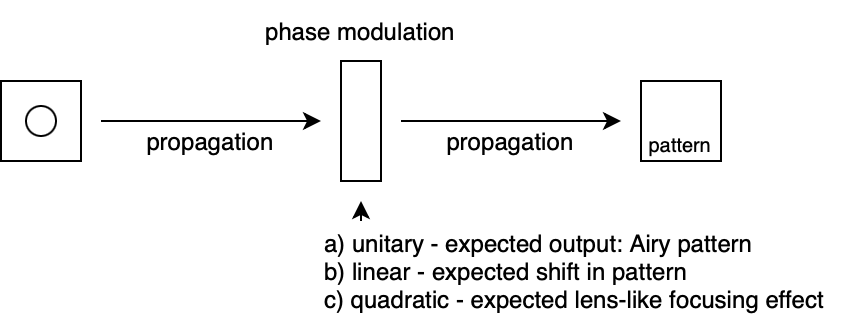

The diagram above was exported from draw.io. Its source (the exported page's mxGraphModel, read from the mxfile embedded in the PNG):
<mxGraphModel dx="989" dy="553" grid="1" gridSize="10" guides="1" tooltips="1" connect="1" arrows="1" fold="1" page="1" pageScale="1" pageWidth="827" pageHeight="1169" math="0" shadow="0">
  <root>
    <mxCell id="0" />
    <mxCell id="1" parent="0" />
    <mxCell id="GJ6U8Xgzxae3dLYnCsIu-1" value="" style="rounded=0;whiteSpace=wrap;html=1;labelBackgroundColor=none;" vertex="1" parent="1">
      <mxGeometry x="80" y="280" width="40" height="40" as="geometry" />
    </mxCell>
    <mxCell id="GJ6U8Xgzxae3dLYnCsIu-2" value="" style="ellipse;whiteSpace=wrap;html=1;aspect=fixed;labelBackgroundColor=none;" vertex="1" parent="1">
      <mxGeometry x="92.5" y="292.5" width="15" height="15" as="geometry" />
    </mxCell>
    <mxCell id="GJ6U8Xgzxae3dLYnCsIu-3" value="" style="endArrow=classic;html=1;rounded=0;labelBackgroundColor=none;fontColor=default;" edge="1" parent="1">
      <mxGeometry width="50" height="50" relative="1" as="geometry">
        <mxPoint x="130" y="300" as="sourcePoint" />
        <mxPoint x="240" y="300" as="targetPoint" />
      </mxGeometry>
    </mxCell>
    <mxCell id="GJ6U8Xgzxae3dLYnCsIu-4" value="" style="rounded=0;whiteSpace=wrap;html=1;labelBackgroundColor=none;" vertex="1" parent="1">
      <mxGeometry x="250" y="270" width="20" height="60" as="geometry" />
    </mxCell>
    <mxCell id="GJ6U8Xgzxae3dLYnCsIu-5" value="propagation" style="text;html=1;align=center;verticalAlign=middle;whiteSpace=wrap;rounded=0;labelBackgroundColor=none;" vertex="1" parent="1">
      <mxGeometry x="130" y="300" width="110" height="20" as="geometry" />
    </mxCell>
    <mxCell id="GJ6U8Xgzxae3dLYnCsIu-6" value="" style="endArrow=classic;html=1;rounded=0;labelBackgroundColor=none;fontColor=default;" edge="1" parent="1">
      <mxGeometry width="50" height="50" relative="1" as="geometry">
        <mxPoint x="280" y="300" as="sourcePoint" />
        <mxPoint x="390" y="300" as="targetPoint" />
      </mxGeometry>
    </mxCell>
    <mxCell id="GJ6U8Xgzxae3dLYnCsIu-7" value="propagation" style="text;html=1;align=center;verticalAlign=middle;whiteSpace=wrap;rounded=0;labelBackgroundColor=none;" vertex="1" parent="1">
      <mxGeometry x="280" y="300" width="110" height="20" as="geometry" />
    </mxCell>
    <mxCell id="GJ6U8Xgzxae3dLYnCsIu-10" value="" style="rounded=0;whiteSpace=wrap;html=1;labelBackgroundColor=none;" vertex="1" parent="1">
      <mxGeometry x="400" y="280" width="40" height="40" as="geometry" />
    </mxCell>
    <mxCell id="GJ6U8Xgzxae3dLYnCsIu-11" value="a) unitary - expected output: Airy pattern&lt;div&gt;b) linear - expected shift in pattern&lt;/div&gt;&lt;div&gt;c) quadratic - expected lens-like focusing effect&lt;/div&gt;" style="text;html=1;align=left;verticalAlign=middle;whiteSpace=wrap;rounded=0;labelBackgroundColor=none;" vertex="1" parent="1">
      <mxGeometry x="240" y="350" width="260" height="50" as="geometry" />
    </mxCell>
    <mxCell id="GJ6U8Xgzxae3dLYnCsIu-12" value="phase modulation" style="text;html=1;align=center;verticalAlign=middle;whiteSpace=wrap;rounded=0;labelBackgroundColor=none;" vertex="1" parent="1">
      <mxGeometry x="180" y="240" width="160" height="30" as="geometry" />
    </mxCell>
    <mxCell id="GJ6U8Xgzxae3dLYnCsIu-13" value="" style="endArrow=classic;html=1;rounded=0;labelBackgroundColor=none;fontColor=default;noLabel=1;" edge="1" parent="1">
      <mxGeometry width="50" height="50" relative="1" as="geometry">
        <mxPoint x="260" y="350" as="sourcePoint" />
        <mxPoint x="260" y="340" as="targetPoint" />
      </mxGeometry>
    </mxCell>
    <mxCell id="GJ6U8Xgzxae3dLYnCsIu-14" value="pattern" style="text;html=1;align=center;verticalAlign=bottom;whiteSpace=wrap;rounded=0;fontSize=10;" vertex="1" parent="1">
      <mxGeometry x="400" y="280" width="40" height="40" as="geometry" />
    </mxCell>
  </root>
</mxGraphModel>